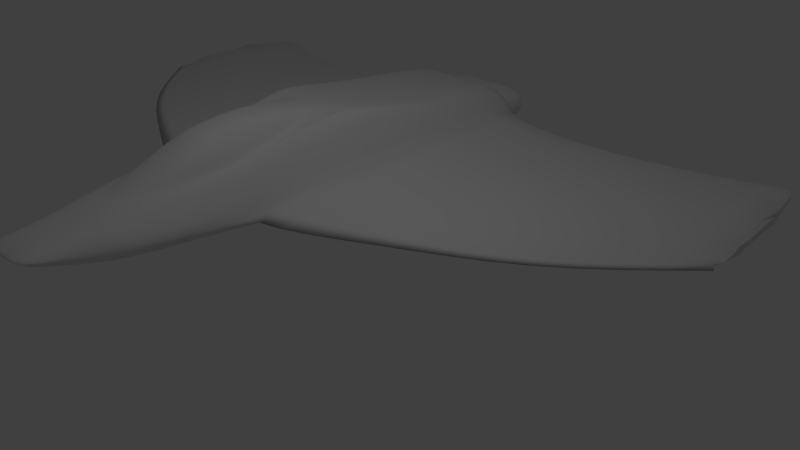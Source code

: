 # Source: spaceship.blend  (saved by Blender 2.62.0; exported with 4.5.12 LTS)
import bpy
from mathutils import Matrix  # noqa: F401  (used for matrix-valued properties, if any)

bpy.ops.wm.read_factory_settings(use_empty=True)
scene = bpy.context.scene
scene.name = 'Scene'

# ---- collections
col_collection_1 = bpy.data.collections.new('Collection 1'); scene.collection.children.link(col_collection_1)

# ---- materials (node trees are filled in below, after node groups)
mat_material = bpy.data.materials.new('Material')
mat_material.alpha_threshold = 0.0
mat_material.use_transparent_shadow = False
mat_material.preview_render_type = 'CUBE'
mat_material.roughness = 0.5
mat_material.line_color = (0.0, 0.0, 0.0, 1.0)

# ---- material node trees

# ---- world
world_world = bpy.data.worlds.new('World'); scene.world = world_world
world_world.color = (0.05088, 0.05088, 0.05088)
world_world.use_sun_shadow = False
world_world.sun_shadow_jitter_overblur = 0.0
world_world.cycles.sampling_method = 'MANUAL'
world_world.cycles.sample_map_resolution = 256

# ---- cameras
cam_camera = bpy.data.cameras.new('Camera')
cam_camera.clip_end = 100.0
cam_camera.lens = 35.0
cam_camera.sensor_width = 32.0
cam_camera.sensor_height = 18.0
cam_camera.ortho_scale = 7.314
cam_camera.dof.focus_distance = 0.0
cam_camera.dof.aperture_fstop = 128.0

# ---- lights
light_lamp = bpy.data.lights.new('Lamp', 'POINT')
light_lamp.transmission_factor = 0.0
light_lamp.cutoff_distance = 30.0
light_lamp.energy = 100.0
light_lamp.shadow_buffer_clip_start = 1.001
light_lamp.shadow_soft_size = 1.0
light_lamp.shadow_maximum_resolution = 0.006
light_lamp.use_absolute_resolution = True
light_lamp.cycles.use_multiple_importance_sampling = False

# ---- meshes
me_cube = bpy.data.meshes.new('Cube')
me_cube.from_pydata([(1.0, 0.9596, -0.5152), (1.0, -0.8384, -0.6768), (0.002103, -0.8384, -0.6768), (0.002104, 0.9596, -0.5152), (1.0, 0.9731, 0.5286), (1.0, -1.121, 0.6633), (0.002103, -1.121, 0.6633), (0.002103, 0.9731, 0.5286), (0.5523, -6.187, -0.4252), (0.01342, -6.187, -0.4252), (0.5523, -6.494, 0.2451), (0.02237, -6.54, 0.2516), (1.307, 0.7799, -0.2086), (1.307, -1.0, -0.2086), (0.8596, -6.241, -0.2708), (0.8471, -2.723, -0.5928), (0.01089, -2.723, -0.5928), (0.8471, -2.683, 0.9215), (0.01089, -2.705, 0.8678), (0.6361, -6.808, -0.2555), (0.4818, -6.831, -0.3394), (0.4662, -7.712, -0.04004), (0.3933, -7.649, -0.1268), (0.02108, -7.712, -0.0346), (0.01017, -6.831, -0.3394), (0.4818, -6.828, 0.1844), (0.01912, -6.828, 0.1844), (0.02108, -7.649, -0.119), (0.3933, -7.649, 0.05667), (0.02108, -7.649, 0.06447), (1.154, -2.885, -0.2875), (1.345, 0.7799, 0.1669), (1.345, -1.0, 0.1904), (0.8969, -6.468, -0.05826), (0.7003, -6.828, -0.08203), (1.257, -2.723, 0.02432), (0.4535, -7.846, -0.007338), (0.02108, -7.846, -0.001482), (0.5179, -7.455, -0.02365), (0.4146, -7.377, 0.09861), (0.005459, -4.65, -0.507), (1.036, -4.812, -0.04166), (0.6909, -4.65, -0.507), (0.5398, -7.402, -0.0572), (0.01956, -7.377, 0.1168), (0.4146, -7.377, -0.2165), (0.01813, -7.377, -0.2134), (1.05, -4.812, -0.2544), (0.6909, -4.812, 0.426), (2.629, 0.7675, -0.1059), (2.809, -0.9267, -0.1059), (2.857, -2.817, -0.1848), (2.556, 0.7597, -0.01639), (2.737, -0.9345, 0.06567), (2.784, -2.825, -0.07439), (2.754, -3.872, -0.2444), (4.649, 1.153, -0.1484), (4.868, -0.6384, -0.1484), (4.897, -2.361, -0.1754), (4.633, 1.151, -0.09112), (4.852, -0.6402, 0.02057), (4.864, -2.365, -0.05956), (4.867, -2.995, -0.1687), (6.227, 1.533, -0.07582), (6.442, 0.4729, -0.1533), (6.53, -0.6883, -0.1803), (6.211, 1.531, -0.02859), (6.426, 0.4711, 0.0157), (6.496, -0.6919, -0.06443), (6.5, -1.322, -0.1736), (0.5888, -4.812, 0.426), (0.02011, -6.251, 0.3157), (0.6618, -1.121, 0.6633), (0.597, 0.9731, 0.5286), (0.4508, -2.607, 0.8678), (0.02016, -3.186, 0.9413), (0.4763, -4.709, 0.7071), (0.006828, -5.519, 0.6148), (0.4465, -3.167, 0.9427), (0.4014, -5.32, 0.6375), (0.4146, -5.95, 0.3384), (0.5601, -0.3073, 0.6633), (0.7956, -2.241, 0.8535), (0.6052, -4.311, 0.5446), (0.4927, -4.377, 0.7449), (0.01064, -3.564, 0.978), (0.3219, -4.395, 0.8988), (0.01439, -5.056, 0.8322), (0.3022, -3.499, 0.978), (0.2722, -4.924, 0.8473), (0.3328, -4.175, 0.9238), (0.01903, -3.943, 1.002), (0.02252, -4.362, 0.9805), (0.2013, -4.362, 0.9595), (0.02123, -4.801, 0.9183), (0.1897, -3.905, 1.002), (0.1722, -4.723, 0.9271), (0.2077, -4.233, 0.9742), (1.129, 1.0, -0.1846), (0.008367, 0.9864, 0.3834), (0.005236, 0.9751, -0.3939), (1.154, 1.0, 0.1969), (1.114, 0.8558, -0.1818), (0.01243, 0.8425, 0.3877), (0.004253, 0.8314, -0.3937), (1.138, 0.8558, 0.1913), (0.8278, 0.8429, -0.415), (0.8363, 0.9868, -0.4231), (0.793, 0.9866, 0.3973), (0.7854, 0.8427, 0.3873), (1.001, 0.8535, -0.154), (0.01283, 0.8423, 0.3131), (0.00664, 0.8328, -0.3165), (1.021, 0.8535, 0.1633), (0.7568, 0.8426, -0.3523), (0.7208, 0.8424, 0.33), (0.007988, 1.671, 0.1368), (0.9337, 1.671, -0.1456), (0.01285, 1.661, 0.2952), (0.01042, 1.652, -0.308), (0.9527, 1.671, 0.1505), (0.7062, 1.661, -0.3307), (0.003522, 1.672, -0.1424), (0.6726, 1.661, 0.306), (0.04458, 1.67, 0.1074), (0.8253, 1.67, -0.1163), (0.04843, 1.662, 0.2328), (0.0465, 1.655, -0.245), (0.8404, 1.67, 0.1182), (0.6451, 1.662, -0.2629), (0.04104, 1.67, -0.1138), (0.6185, 1.662, 0.2414), (0.09487, 0.5374, 0.113), (0.8281, 0.5374, -0.1107), (0.09872, 0.529, 0.2385), (0.0968, 0.5221, -0.2393), (0.8432, 0.5374, 0.1239), (0.6479, 0.5293, -0.2573), (0.09133, 0.5378, -0.1082), (0.6213, 0.5291, 0.2471)], [(3, 100)], [(0, 1, 2, 3), (31, 4, 5, 32), (33, 10, 25, 34), (15, 16, 2, 1), (41, 48, 10, 33), (0, 12, 13, 1), (31, 12, 98, 101), (19, 20, 8, 14), (42, 47, 14, 8), (10, 11, 26, 25), (1, 13, 30, 15), (32, 5, 17, 35), (36, 28, 29, 37), (42, 40, 16, 15), (39, 44, 29, 28), (20, 24, 9, 8), (22, 21, 23, 27), (43, 45, 20, 19), (38, 39, 28, 36), (45, 46, 24, 20), (32, 35, 54, 53), (14, 33, 34, 19), (47, 41, 33, 14), (52, 49, 12, 31), (21, 36, 37, 23), (43, 38, 36, 21), (21, 22, 45, 43), (35, 17, 48, 41), (15, 30, 47, 42), (34, 25, 39, 38), (25, 26, 44, 39), (19, 34, 38, 43), (54, 35, 47, 55), (22, 27, 46, 45), (8, 9, 40, 42), (35, 41, 47), (59, 56, 49, 52), (61, 54, 55, 62), (53, 54, 61, 60), (55, 47, 30, 51), (30, 13, 50, 51), (49, 50, 13, 12), (31, 32, 53, 52), (68, 61, 62, 69), (60, 61, 68, 67), (58, 57, 64, 65), (52, 53, 60, 59), (56, 57, 50, 49), (62, 55, 51, 58), (51, 50, 57, 58), (63, 66, 67, 64), (64, 67, 68, 65), (69, 65, 68), (66, 63, 56, 59), (59, 60, 67, 66), (63, 64, 57, 56), (69, 62, 58, 65), (84, 78, 88, 90), (70, 83, 84, 76), (78, 75, 85, 88), (80, 70, 76, 79), (74, 18, 75, 78), (71, 80, 79, 77), (83, 74, 78, 84), (86, 90, 97, 93), (77, 79, 89, 87), (79, 76, 86, 89), (76, 84, 90, 86), (93, 92, 94, 96), (88, 85, 91, 95), (87, 89, 96, 94), (89, 86, 93, 96), (90, 88, 95, 97), (108, 101, 105, 109), (98, 107, 106, 102), (105, 102, 110, 113), (109, 105, 113, 115), (107, 100, 104, 106), (99, 108, 109, 103), (101, 98, 102, 105), (111, 115, 123, 118), (103, 109, 115, 111), (102, 106, 114, 110), (106, 104, 112, 114), (119, 122, 130, 127), (118, 123, 131, 126), (120, 117, 125, 128), (114, 112, 119, 121), (115, 113, 120, 123), (110, 114, 121, 117), (113, 110, 117, 120), (125, 129, 137, 133), (131, 128, 136, 139), (134, 132, 124, 126), (124, 130, 122, 116), (121, 119, 127, 129), (126, 124, 116, 118), (123, 120, 128, 131), (117, 121, 129, 125), (136, 133, 138, 132), (133, 137, 135, 138), (134, 139, 136, 132), (128, 125, 133, 136), (126, 131, 139, 134), (127, 130, 138, 135), (132, 138, 130, 124), (129, 127, 135, 137), (17, 82, 74), (5, 72, 82, 17), (6, 18, 82, 72), (18, 74, 82), (17, 74, 83, 48), (48, 83, 70), (10, 48, 70, 80), (10, 80, 71, 11), (6, 81, 73, 7), (6, 72, 81), (4, 81, 72, 5), (4, 73, 81), (4, 108, 99, 73), (7, 73, 99), (4, 31, 101, 108), (92, 93, 97), (91, 92, 97, 95)])
me_cube.polygons.foreach_set('use_smooth', [1, 1, 1, 1, 1, 1, 1, 1, 1, 1, 1, 1, 1, 1, 1, 1, 1, 1, 1, 1, 1, 1, 1, 0, 1, 0, 1, 1, 1, 1, 1, 1, 1, 1, 1, 1, 0, 1, 1, 1, 1, 1, 1, 1, 1, 1, 1, 1, 1, 1, 0, 0, 0, 0, 1, 1, 1, 1, 1, 1, 1, 1, 1, 1, 1, 1, 1, 1, 1, 1, 1, 1, 1, 0, 0, 0, 0, 0, 0, 0, 0, 0, 0, 0, 0, 0, 0, 0, 0, 0, 0, 0, 0, 0, 0, 0, 0, 0, 0, 0, 0, 0, 0, 0, 0, 0, 0, 1, 1, 1, 1, 1, 1, 1, 1, 1, 1, 1, 1, 1, 1, 1, 1, 1])
_k = {(4, 31): 0.58824, (5, 32): 0.58824, (4, 5): 0.58824, (5, 17): 0.58824, (47, 55): 1.0, (17, 35): 0.58824, (31, 32): 1.0, (32, 35): 1.0, (41, 48): 0.58824, (17, 48): 0.58824, (35, 41): 0.58824, (12, 49): 0.45882, (31, 52): 0.45882, (55, 62): 1.0, (49, 56): 0.74902, (52, 59): 0.74902, (63, 64): 0.88235, (65, 68): 1.0, (64, 65): 0.88235, (63, 66): 0.88235, (64, 67): 1.0, (66, 67): 0.88235, (67, 68): 0.88235, (65, 69): 0.88235, (68, 69): 0.88235, (62, 69): 1.0, (56, 63): 0.97255, (59, 66): 0.97255, (18, 74): 0.32157, (71, 80): 0.32157, (70, 80): 0.32157, (70, 83): 0.32157, (74, 83): 0.32157, (116, 118): 0.14118, (119, 122): 0.14118, (117, 121): 0.14118, (116, 122): 0.14118, (117, 120): 0.14118, (119, 121): 0.14118, (118, 123): 0.14118, (120, 123): 0.14118, (124, 126): 0.14118, (127, 130): 0.14118, (125, 129): 0.14118, (124, 130): 0.14118, (125, 128): 0.14118, (127, 129): 0.14118, (126, 131): 0.14118, (128, 131): 0.14118, (133, 138): 0.81961, (132, 136): 0.81961, (132, 134): 0.81961, (135, 138): 0.81961, (133, 137): 0.81961, (132, 138): 0.81961, (133, 136): 0.81961, (135, 137): 0.81961, (134, 139): 0.81961, (136, 139): 0.81961}
me_cube.attributes.new('crease_edge', 'FLOAT', 'EDGE').data.foreach_set('value', [_k.get((min(e.vertices), max(e.vertices)), 0.0) for e in me_cube.edges])
_uv = me_cube.uv_layers.new(name='UVMap')
_uv.uv.foreach_set('vector', [0.8587, 0.9444, 0.8669, 0.824, 0.935, 0.8264, 0.9259, 0.9496, 0.1379, 0.3023, 0.1298, 0.2697, 0.2679, 0.2642, 0.2615, 0.3057, 0.6406, 0.2566, 0.6403, 0.2284, 0.6614, 0.2266, 0.6639, 0.2479, 0.8772, 0.6931, 0.9365, 0.6937, 0.935, 0.8264, 0.8669, 0.824, 0.5341, 0.2763, 0.5288, 0.2366, 0.6403, 0.2284, 0.6406, 0.2566, 0.8587, 0.9444, 0.8285, 0.9367, 0.8296, 0.8116, 0.8669, 0.824, 0.8194, 0.9602, 0.8285, 0.9367, 0.8413, 0.9503, 0.8324, 0.9678, 0.8932, 0.4017, 0.9058, 0.4014, 0.9007, 0.4472, 0.8766, 0.442, 0.8897, 0.5561, 0.8592, 0.5429, 0.8766, 0.442, 0.9007, 0.4472, 0.6403, 0.2284, 0.6466, 0.1968, 0.6644, 0.1996, 0.6614, 0.2266, 0.8669, 0.824, 0.8296, 0.8116, 0.8467, 0.6798, 0.8772, 0.6931, 0.2615, 0.3057, 0.2679, 0.2642, 0.3745, 0.2343, 0.3859, 0.3027, 0.7114, 0.2255, 0.7051, 0.2234, 0.7079, 0.2082, 0.7155, 0.2116, 0.8897, 0.5561, 0.9383, 0.5567, 0.9365, 0.6937, 0.8772, 0.6931, 0.6932, 0.2243, 0.6952, 0.2044, 0.7079, 0.2082, 0.7051, 0.2234, 0.9058, 0.4014, 0.9392, 0.4013, 0.9389, 0.4474, 0.9007, 0.4472, 0.9117, 0.3421, 0.9058, 0.3353, 0.9376, 0.3336, 0.9378, 0.3412, 0.897, 0.3567, 0.9104, 0.362, 0.9058, 0.4014, 0.8932, 0.4017, 0.6991, 0.2313, 0.6932, 0.2243, 0.7051, 0.2234, 0.7114, 0.2255, 0.9104, 0.362, 0.9384, 0.3616, 0.9392, 0.4013, 0.9058, 0.4014, 0.2615, 0.3057, 0.3859, 0.3027, 0.3913, 0.4131, 0.2546, 0.4056, 0.6316, 0.2738, 0.6406, 0.2566, 0.6639, 0.2479, 0.6684, 0.2591, 0.5372, 0.2909, 0.5341, 0.2763, 0.6406, 0.2566, 0.6316, 0.2738, 0.7401, 0.9391, 0.7346, 0.9335, 0.8285, 0.9367, 0.8194, 0.9602, 0.7115, 0.2279, 0.7114, 0.2255, 0.7155, 0.2116, 0.7199, 0.2142, 0.6969, 0.2341, 0.6991, 0.2313, 0.7114, 0.2255, 0.7115, 0.2279, 0.9058, 0.3353, 0.9117, 0.3421, 0.9104, 0.362, 0.897, 0.3567, 0.3859, 0.3027, 0.3745, 0.2343, 0.5288, 0.2366, 0.5341, 0.2763, 0.8772, 0.6931, 0.8467, 0.6798, 0.8592, 0.5429, 0.8897, 0.5561, 0.6639, 0.2479, 0.6614, 0.2266, 0.6932, 0.2243, 0.6991, 0.2313, 0.6614, 0.2266, 0.6644, 0.1996, 0.6952, 0.2044, 0.6932, 0.2243, 0.6684, 0.2591, 0.6639, 0.2479, 0.6991, 0.2313, 0.6969, 0.2341, 0.3913, 0.4131, 0.3859, 0.3027, 0.5372, 0.2909, 0.4681, 0.4125, 0.9117, 0.3421, 0.9378, 0.3412, 0.9384, 0.3616, 0.9104, 0.362, 0.9007, 0.4472, 0.9389, 0.4474, 0.9383, 0.5567, 0.8897, 0.5561, 0.3859, 0.3027, 0.5341, 0.2763, 0.5372, 0.2909, 0.5925, 0.9615, 0.5906, 0.9577, 0.7346, 0.9335, 0.7401, 0.9391, 0.3537, 0.5633, 0.3913, 0.4131, 0.4681, 0.4125, 0.4006, 0.5651, 0.2546, 0.4056, 0.3913, 0.4131, 0.3537, 0.5633, 0.2281, 0.5582, 0.7356, 0.6052, 0.8592, 0.5429, 0.8467, 0.6798, 0.7254, 0.68, 0.8467, 0.6798, 0.8296, 0.8116, 0.7243, 0.8138, 0.7254, 0.68, 0.7346, 0.9335, 0.7243, 0.8138, 0.8296, 0.8116, 0.8285, 0.9367, 0.1379, 0.3023, 0.2615, 0.3057, 0.2546, 0.4056, 0.1342, 0.3884, 0.2273, 0.6787, 0.3537, 0.5633, 0.4006, 0.5651, 0.2738, 0.6824, 0.2281, 0.5582, 0.3537, 0.5633, 0.2273, 0.6787, 0.1427, 0.6694, 0.5793, 0.7077, 0.578, 0.8303, 0.4645, 0.9066, 0.4599, 0.8239, 0.1342, 0.3884, 0.2546, 0.4056, 0.2281, 0.5582, 0.09881, 0.5369, 0.5906, 0.9577, 0.578, 0.8303, 0.7243, 0.8138, 0.7346, 0.9335, 0.5829, 0.6626, 0.7356, 0.6052, 0.7254, 0.68, 0.5793, 0.7077, 0.7254, 0.68, 0.7243, 0.8138, 0.578, 0.8303, 0.5793, 0.7077, 0.4779, 0.9821, 0.477, 0.9842, 0.4526, 0.9086, 0.4645, 0.9066, 0.4645, 0.9066, 0.4526, 0.9086, 0.4512, 0.8238, 0.4599, 0.8239, 0.4626, 0.7789, 0.4599, 0.8239, 0.4512, 0.8238, 0.477, 0.9842, 0.4779, 0.9821, 0.5906, 0.9577, 0.5925, 0.9615, 0.09881, 0.5369, 0.2281, 0.5582, 0.1427, 0.6694, 0.06637, 0.6504, 0.4779, 0.9821, 0.4645, 0.9066, 0.578, 0.8303, 0.5906, 0.9577, 0.4626, 0.7789, 0.5829, 0.6626, 0.5793, 0.7077, 0.4599, 0.8239, 0.4966, 0.209, 0.4081, 0.2, 0.4318, 0.1879, 0.4817, 0.1918, 0.5293, 0.2293, 0.4929, 0.2261, 0.4966, 0.209, 0.5198, 0.2093, 0.4081, 0.2, 0.4057, 0.1684, 0.4359, 0.1649, 0.4318, 0.1879, 0.6054, 0.2173, 0.5293, 0.2293, 0.5198, 0.2093, 0.5607, 0.2067, 0.368, 0.2072, 0.3688, 0.1744, 0.4057, 0.1684, 0.4081, 0.2, 0.6279, 0.1941, 0.6054, 0.2173, 0.5607, 0.2067, 0.5782, 0.184, 0.4929, 0.2261, 0.368, 0.2072, 0.4081, 0.2, 0.4966, 0.209, 0.4976, 0.1926, 0.4817, 0.1918, 0.4863, 0.1823, 0.4957, 0.1828, 0.5782, 0.184, 0.5607, 0.2067, 0.5339, 0.1924, 0.5456, 0.1772, 0.5607, 0.2067, 0.5198, 0.2093, 0.4976, 0.1926, 0.5339, 0.1924, 0.5198, 0.2093, 0.4966, 0.209, 0.4817, 0.1918, 0.4976, 0.1926, 0.4957, 0.1828, 0.497, 0.1698, 0.5278, 0.1741, 0.5209, 0.1835, 0.4318, 0.1879, 0.4359, 0.1649, 0.4658, 0.1664, 0.4622, 0.1792, 0.5456, 0.1772, 0.5339, 0.1924, 0.5209, 0.1835, 0.5278, 0.1741, 0.5339, 0.1924, 0.4976, 0.1926, 0.4957, 0.1828, 0.5209, 0.1835, 0.4817, 0.1918, 0.4318, 0.1879, 0.4622, 0.1792, 0.4863, 0.1823, 0.05337, 0.8958, 0.05285, 0.8765, 0.05961, 0.8772, 0.06082, 0.896, 0.3937, 0.8569, 0.3948, 0.8851, 0.3839, 0.8857, 0.383, 0.8584, 0.05961, 0.8772, 0.06251, 0.8598, 0.06776, 0.8615, 0.06513, 0.8789, 0.06082, 0.896, 0.05961, 0.8772, 0.06513, 0.8789, 0.0645, 0.8986, 0.3948, 0.8851, 0.3932, 0.9496, 0.382, 0.9495, 0.3839, 0.8857, 0.05289, 0.9394, 0.05337, 0.8958, 0.06082, 0.896, 0.06088, 0.9392, 0.05285, 0.8765, 0.05574, 0.8586, 0.06251, 0.8598, 0.05961, 0.8772, 0.06503, 0.9394, 0.0645, 0.8986, 0.1118, 0.9003, 0.1124, 0.9392, 0.06088, 0.9392, 0.06082, 0.896, 0.0645, 0.8986, 0.06503, 0.9394, 0.383, 0.8584, 0.3839, 0.8857, 0.3776, 0.8892, 0.3762, 0.864, 0.3839, 0.8857, 0.382, 0.9495, 0.3761, 0.9496, 0.3776, 0.8892, 0.3103, 0.9472, 0.3076, 0.9555, 0.3055, 0.9584, 0.3055, 0.9469, 0.1124, 0.9392, 0.1118, 0.9003, 0.1166, 0.9023, 0.116, 0.9395, 0.1114, 0.8825, 0.1134, 0.8663, 0.1198, 0.8683, 0.1174, 0.8843, 0.3776, 0.8892, 0.3761, 0.9496, 0.3103, 0.9472, 0.3115, 0.8911, 0.0645, 0.8986, 0.06513, 0.8789, 0.1114, 0.8825, 0.1118, 0.9003, 0.3762, 0.864, 0.3776, 0.8892, 0.3115, 0.8911, 0.3107, 0.8676, 0.06513, 0.8789, 0.06776, 0.8615, 0.1134, 0.8663, 0.1114, 0.8825, 0.3036, 0.873, 0.3046, 0.894, 0.2065, 0.8978, 0.1998, 0.8771, 0.1166, 0.9023, 0.1174, 0.8843, 0.1893, 0.8878, 0.1861, 0.9047, 0.1861, 0.9377, 0.1906, 0.943, 0.1172, 0.9489, 0.116, 0.9395, 0.1172, 0.9489, 0.1191, 0.9648, 0.1166, 0.9672, 0.1147, 0.9468, 0.3115, 0.8911, 0.3103, 0.9472, 0.3055, 0.9469, 0.3046, 0.894, 0.116, 0.9395, 0.1172, 0.9489, 0.1147, 0.9468, 0.1124, 0.9392, 0.1118, 0.9003, 0.1114, 0.8825, 0.1174, 0.8843, 0.1166, 0.9023, 0.3107, 0.8676, 0.3115, 0.8911, 0.3046, 0.894, 0.3036, 0.873, 0.1893, 0.8878, 0.1998, 0.8771, 0.2008, 0.9541, 0.1906, 0.943, 0.1998, 0.8771, 0.2065, 0.8978, 0.207, 0.9463, 0.2008, 0.9541, 0.1861, 0.9377, 0.1861, 0.9047, 0.1893, 0.8878, 0.1906, 0.943, 0.1174, 0.8843, 0.1198, 0.8683, 0.1998, 0.8771, 0.1893, 0.8878, 0.116, 0.9395, 0.1166, 0.9023, 0.1861, 0.9047, 0.1861, 0.9377, 0.3055, 0.9469, 0.3055, 0.9584, 0.2008, 0.9541, 0.207, 0.9463, 0.1906, 0.943, 0.2008, 0.9541, 0.1191, 0.9648, 0.1172, 0.9489, 0.3046, 0.894, 0.3055, 0.9469, 0.207, 0.9463, 0.2065, 0.8978, 0.0, 0.0, 1.0, 1.0, 1.0, 0.0, 0.0, 0.0, 0.0, 1.0, 1.0, 1.0, 1.0, 0.0, 0.0, 0.0, 0.0, 1.0, 1.0, 1.0, 1.0, 0.0, 0.0, 0.0, 1.0, 0.0, 1.0, 1.0, 0.0, 0.0, 1.0, 0.0, 1.0, 1.0, 0.0, 1.0, 0.0, 0.0, 1.0, 1.0, 1.0, 0.0, 0.0, 0.0, 1.0, 0.0, 1.0, 1.0, 0.0, 1.0, 0.0, 0.0, 0.0, 1.0, 1.0, 1.0, 1.0, 0.0, 0.0, 0.0, 0.0, 1.0, 1.0, 1.0, 1.0, 0.0, 0.0, 0.0, 1.0, 0.0, 1.0, 1.0, 0.0, 0.0, 0.0, 1.0, 1.0, 1.0, 1.0, 0.0, 0.0, 0.0, 1.0, 0.0, 1.0, 1.0, 0.0, 0.0, 0.0, 1.0, 1.0, 1.0, 1.0, 0.0, 0.0, 0.0, 1.0, 0.0, 1.0, 1.0, 0.0, 0.0, 1.0, 0.0, 1.0, 1.0, 0.0, 1.0, 0.0, 0.0, 1.0, 0.0, 1.0, 1.0, 0.0, 0.0, 0.0, 1.0, 1.0, 1.0, 1.0, 0.0])
me_cube.materials.append(mat_material)
me_cube.use_remesh_preserve_volume = False
me_cube.use_remesh_preserve_attributes = False
me_cube.use_mirror_vertex_groups = False
me_cube.update()

# ---- objects
ob_cube = bpy.data.objects.new('Cube', me_cube)
ob_lamp = bpy.data.objects.new('Lamp', light_lamp)
ob_camera = bpy.data.objects.new('Camera', cam_camera)

# ---- transforms, parenting, visibility, modifiers, constraints
ob_cube.location = (0.0, 0.0, 0.0)
ob_cube.lock_rotations_4d = False
ob_cube.empty_display_type = 'ARROWS'
ob_cube.lineart.crease_threshold = 0.0
_m = ob_cube.modifiers.new('Mirror', 'MIRROR')
_m.merge_threshold = 0.05
_m = ob_cube.modifiers.new('Subsurf', 'SUBSURF')
_m.uv_smooth = 'PRESERVE_CORNERS'
_m.quality = 2
_m.levels = 2
_m.show_only_control_edges = False
ob_lamp.location = (3.065, -3.894, 5.904)
ob_lamp.rotation_euler = (0.6503, 0.05522, 1.866)
ob_lamp.lock_rotations_4d = False
ob_lamp.empty_display_type = 'ARROWS'
ob_lamp.color = (0.0, 0.0, 0.0, 0.0)
ob_lamp.lineart.crease_threshold = 0.0
ob_camera.location = (10.86, -10.83, 5.344)
ob_camera.rotation_euler = (1.109, 0.01082, 0.8149)
ob_camera.lock_rotations_4d = False
ob_camera.empty_display_type = 'ARROWS'
ob_camera.color = (0.0, 0.0, 0.0, 0.0)
ob_camera.display_type = 'WIRE'
ob_camera.lineart.crease_threshold = 0.0

# ---- collection membership
col_collection_1.objects.link(ob_cube)
col_collection_1.objects.link(ob_lamp)
col_collection_1.objects.link(ob_camera)

# ---- scene / render settings (as saved in the file)
scene.camera = ob_camera
scene.frame_start = 1; scene.frame_end = 250; scene.frame_set(1)
scene.render.engine = 'BLENDER_EEVEE_NEXT'
scene.render.image_settings.color_mode = 'RGB'
scene.render.image_settings.compression = 90
scene.render.resolution_percentage = 50
scene.render.dither_intensity = 0.0
scene.render.bake_margin = 2
scene.render.bake_bias = 0.0
scene.cycles.use_denoising = False
scene.cycles.samples = 10
scene.cycles.sampling_pattern = 'TABULATED_SOBOL'
scene.cycles.light_sampling_threshold = 0.0
scene.cycles.use_adaptive_sampling = False
scene.cycles.use_light_tree = False
scene.cycles.blur_glossy = 0.0
scene.cycles.volume_bounces = 1
scene.cycles.pixel_filter_type = 'GAUSSIAN'
scene.cycles.sample_clamp_indirect = 0.0
scene.view_settings.view_transform = 'Standard'
bpy.context.view_layer.update()
